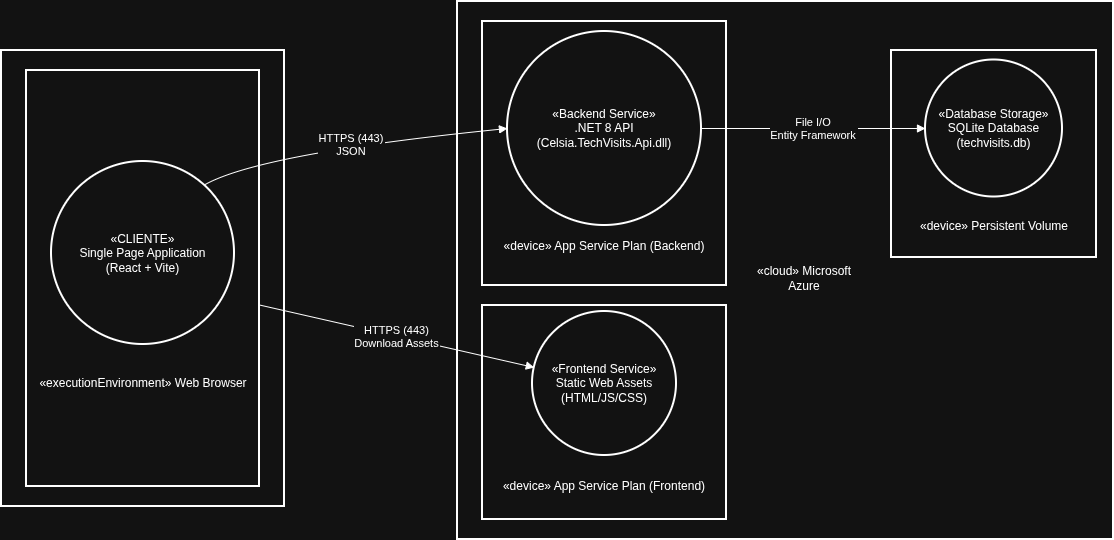

The diagram above was exported from draw.io. Its source (the exported page's mxGraphModel, read from the mxfile embedded in the PNG):
<mxGraphModel dx="1426" dy="759" grid="1" gridSize="10" guides="1" tooltips="1" connect="1" arrows="1" fold="1" page="1" pageScale="1" pageWidth="827" pageHeight="1169" math="0" shadow="0">
  <root>
    <mxCell id="0" />
    <mxCell id="1" parent="0" />
    <mxCell id="cKkDblAZZEdIvprKgX7u-40" parent="1" style="whiteSpace=wrap;strokeWidth=2;" value="" vertex="1">
      <mxGeometry height="538" width="656" x="476" y="20" as="geometry" />
    </mxCell>
    <mxCell id="cKkDblAZZEdIvprKgX7u-41" parent="1" style="whiteSpace=wrap;strokeWidth=2;" value="" vertex="1">
      <mxGeometry height="207" width="205" x="910" y="69" as="geometry" />
    </mxCell>
    <mxCell id="cKkDblAZZEdIvprKgX7u-42" parent="1" style="whiteSpace=wrap;strokeWidth=2;" value="" vertex="1">
      <mxGeometry height="264" width="244" x="501" y="40" as="geometry" />
    </mxCell>
    <mxCell id="cKkDblAZZEdIvprKgX7u-43" parent="1" style="whiteSpace=wrap;strokeWidth=2;" value="" vertex="1">
      <mxGeometry height="214" width="244" x="501" y="324" as="geometry" />
    </mxCell>
    <mxCell id="cKkDblAZZEdIvprKgX7u-44" parent="1" style="whiteSpace=wrap;strokeWidth=2;" value="«device» User Workstation / Mobile" vertex="1">
      <mxGeometry height="456" width="283" x="20" y="69" as="geometry" />
    </mxCell>
    <mxCell id="cKkDblAZZEdIvprKgX7u-45" parent="1" style="whiteSpace=wrap;strokeWidth=2;" value="" vertex="1">
      <mxGeometry height="416" width="233" x="45" y="89" as="geometry" />
    </mxCell>
    <mxCell id="cKkDblAZZEdIvprKgX7u-46" parent="1" style="ellipse;aspect=fixed;strokeWidth=2;whiteSpace=wrap;" value="«CLIENTE»&#10;Single Page Application&#10;(React + Vite)" vertex="1">
      <mxGeometry height="183" width="183" x="70" y="180" as="geometry" />
    </mxCell>
    <mxCell id="cKkDblAZZEdIvprKgX7u-47" parent="1" style="ellipse;aspect=fixed;strokeWidth=2;whiteSpace=wrap;" value="«Frontend Service»&#10;Static Web Assets&#10;(HTML/JS/CSS)" vertex="1">
      <mxGeometry height="144" width="144" x="551" y="330" as="geometry" />
    </mxCell>
    <mxCell id="cKkDblAZZEdIvprKgX7u-48" parent="1" style="ellipse;aspect=fixed;strokeWidth=2;whiteSpace=wrap;" value="«Backend Service»&#10;.NET 8 API&#10;(Celsia.TechVisits.Api.dll)" vertex="1">
      <mxGeometry height="194" width="194" x="526" y="50" as="geometry" />
    </mxCell>
    <mxCell id="cKkDblAZZEdIvprKgX7u-49" parent="1" style="ellipse;aspect=fixed;strokeWidth=2;whiteSpace=wrap;" value="«Database Storage»&#10;SQLite Database&#10;(techvisits.db)" vertex="1">
      <mxGeometry height="137" width="137" x="944" y="78.5" as="geometry" />
    </mxCell>
    <mxCell id="cKkDblAZZEdIvprKgX7u-50" edge="1" parent="1" source="cKkDblAZZEdIvprKgX7u-46" style="curved=1;startArrow=none;endArrow=block;exitX=0.95;exitY=0;entryX=0;entryY=0.5;rounded=0;" target="cKkDblAZZEdIvprKgX7u-48" value="HTTPS (443)&#10;JSON">
      <mxGeometry relative="1" as="geometry">
        <Array as="points">
          <mxPoint x="278" y="172" />
        </Array>
      </mxGeometry>
    </mxCell>
    <mxCell id="cKkDblAZZEdIvprKgX7u-51" edge="1" parent="1" source="cKkDblAZZEdIvprKgX7u-48" style="curved=1;startArrow=none;endArrow=block;exitX=1;exitY=0.5;entryX=0;entryY=0.5;rounded=0;" target="cKkDblAZZEdIvprKgX7u-49" value="File I/O&#10;Entity Framework">
      <mxGeometry relative="1" as="geometry">
        <Array as="points" />
      </mxGeometry>
    </mxCell>
    <mxCell id="cKkDblAZZEdIvprKgX7u-52" edge="1" parent="1" source="cKkDblAZZEdIvprKgX7u-45" style="curved=1;startArrow=none;endArrow=block;rounded=0;" target="cKkDblAZZEdIvprKgX7u-47" value="HTTPS (443)&#10;Download Assets">
      <mxGeometry relative="1" as="geometry">
        <Array as="points" />
      </mxGeometry>
    </mxCell>
    <mxCell id="cKkDblAZZEdIvprKgX7u-53" parent="1" style="text;html=1;whiteSpace=wrap;strokeColor=none;fillColor=none;align=center;verticalAlign=middle;rounded=0;" value="«device» App Service Plan (Backend)" vertex="1">
      <mxGeometry height="30" width="230" x="508" y="250" as="geometry" />
    </mxCell>
    <mxCell id="cKkDblAZZEdIvprKgX7u-54" parent="1" style="text;html=1;whiteSpace=wrap;strokeColor=none;fillColor=none;align=center;verticalAlign=middle;rounded=0;" value="«device» App Service Plan (Frontend)" vertex="1">
      <mxGeometry height="30" width="220" x="513" y="490" as="geometry" />
    </mxCell>
    <mxCell id="cKkDblAZZEdIvprKgX7u-55" parent="1" style="text;html=1;whiteSpace=wrap;strokeColor=none;fillColor=none;align=center;verticalAlign=middle;rounded=0;" value="«device» Persistent Volume" vertex="1">
      <mxGeometry height="30" width="167.5" x="928.75" y="230" as="geometry" />
    </mxCell>
    <mxCell id="cKkDblAZZEdIvprKgX7u-56" parent="1" style="text;html=1;whiteSpace=wrap;strokeColor=none;fillColor=none;align=center;verticalAlign=middle;rounded=0;" value="«executionEnvironment» Web Browser" vertex="1">
      <mxGeometry height="30" width="220" x="51.5" y="387" as="geometry" />
    </mxCell>
    <mxCell id="cKkDblAZZEdIvprKgX7u-57" parent="1" style="text;html=1;whiteSpace=wrap;strokeColor=none;fillColor=none;align=center;verticalAlign=middle;rounded=0;" value="«cloud» Microsoft Azure" vertex="1">
      <mxGeometry height="80" width="126" x="760" y="257" as="geometry" />
    </mxCell>
  </root>
</mxGraphModel>